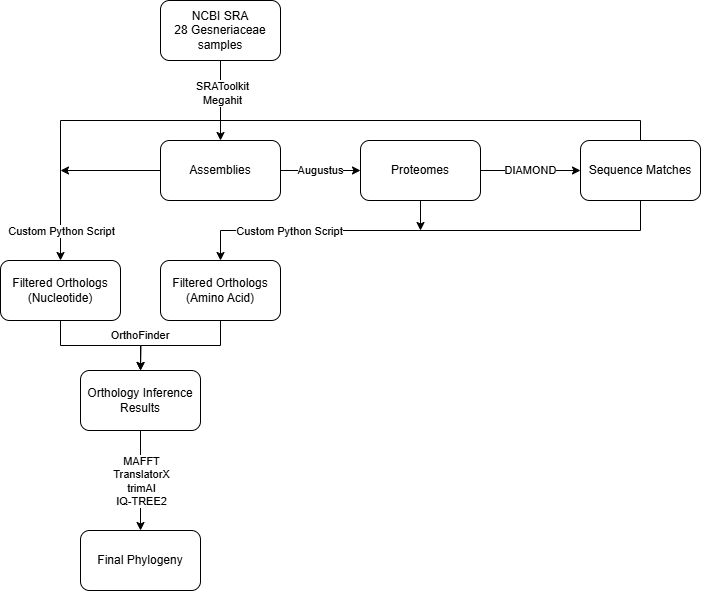

The diagram above was exported from draw.io. Its source (the exported page's mxGraphModel, read from the mxfile embedded in the PNG):
<mxGraphModel dx="1434" dy="772" grid="1" gridSize="10" guides="1" tooltips="1" connect="1" arrows="1" fold="1" page="1" pageScale="1" pageWidth="827" pageHeight="1169" math="0" shadow="0">
  <root>
    <mxCell id="WIyWlLk6GJQsqaUBKTNV-0" />
    <mxCell id="WIyWlLk6GJQsqaUBKTNV-1" parent="WIyWlLk6GJQsqaUBKTNV-0" />
    <mxCell id="qZQT-bTlie6p5k9A0XQC-3" value="Augustus" style="edgeStyle=orthogonalEdgeStyle;rounded=0;orthogonalLoop=1;jettySize=auto;html=1;exitX=1;exitY=0.5;exitDx=0;exitDy=0;entryX=0;entryY=0.5;entryDx=0;entryDy=0;" edge="1" parent="WIyWlLk6GJQsqaUBKTNV-1" source="qZQT-bTlie6p5k9A0XQC-0" target="qZQT-bTlie6p5k9A0XQC-1">
      <mxGeometry relative="1" as="geometry" />
    </mxCell>
    <mxCell id="qZQT-bTlie6p5k9A0XQC-20" style="edgeStyle=orthogonalEdgeStyle;rounded=0;orthogonalLoop=1;jettySize=auto;html=1;exitX=0;exitY=0.5;exitDx=0;exitDy=0;" edge="1" parent="WIyWlLk6GJQsqaUBKTNV-1" source="qZQT-bTlie6p5k9A0XQC-0">
      <mxGeometry relative="1" as="geometry">
        <mxPoint x="140" y="250" as="targetPoint" />
      </mxGeometry>
    </mxCell>
    <mxCell id="qZQT-bTlie6p5k9A0XQC-0" value="Assemblies" style="rounded=1;whiteSpace=wrap;html=1;" vertex="1" parent="WIyWlLk6GJQsqaUBKTNV-1">
      <mxGeometry x="240" y="220" width="120" height="60" as="geometry" />
    </mxCell>
    <mxCell id="qZQT-bTlie6p5k9A0XQC-4" value="DIAMOND" style="edgeStyle=orthogonalEdgeStyle;rounded=0;orthogonalLoop=1;jettySize=auto;html=1;exitX=1;exitY=0.5;exitDx=0;exitDy=0;entryX=0;entryY=0.5;entryDx=0;entryDy=0;" edge="1" parent="WIyWlLk6GJQsqaUBKTNV-1" source="qZQT-bTlie6p5k9A0XQC-1" target="qZQT-bTlie6p5k9A0XQC-2">
      <mxGeometry relative="1" as="geometry" />
    </mxCell>
    <mxCell id="qZQT-bTlie6p5k9A0XQC-12" style="edgeStyle=orthogonalEdgeStyle;rounded=0;orthogonalLoop=1;jettySize=auto;html=1;exitX=0.5;exitY=1;exitDx=0;exitDy=0;" edge="1" parent="WIyWlLk6GJQsqaUBKTNV-1" source="qZQT-bTlie6p5k9A0XQC-1">
      <mxGeometry relative="1" as="geometry">
        <mxPoint x="500" y="310" as="targetPoint" />
      </mxGeometry>
    </mxCell>
    <mxCell id="qZQT-bTlie6p5k9A0XQC-1" value="Proteomes" style="rounded=1;whiteSpace=wrap;html=1;" vertex="1" parent="WIyWlLk6GJQsqaUBKTNV-1">
      <mxGeometry x="440" y="220" width="120" height="60" as="geometry" />
    </mxCell>
    <mxCell id="qZQT-bTlie6p5k9A0XQC-11" style="edgeStyle=orthogonalEdgeStyle;rounded=0;orthogonalLoop=1;jettySize=auto;html=1;exitX=0.5;exitY=1;exitDx=0;exitDy=0;entryX=0.5;entryY=0;entryDx=0;entryDy=0;" edge="1" parent="WIyWlLk6GJQsqaUBKTNV-1" source="qZQT-bTlie6p5k9A0XQC-2" target="qZQT-bTlie6p5k9A0XQC-5">
      <mxGeometry relative="1" as="geometry" />
    </mxCell>
    <mxCell id="qZQT-bTlie6p5k9A0XQC-23" value="Custom Python Script" style="edgeLabel;html=1;align=center;verticalAlign=middle;resizable=0;points=[];" vertex="1" connectable="0" parent="qZQT-bTlie6p5k9A0XQC-11">
      <mxGeometry x="0.5917" relative="1" as="geometry">
        <mxPoint as="offset" />
      </mxGeometry>
    </mxCell>
    <mxCell id="qZQT-bTlie6p5k9A0XQC-19" style="edgeStyle=orthogonalEdgeStyle;rounded=0;orthogonalLoop=1;jettySize=auto;html=1;exitX=0.5;exitY=0;exitDx=0;exitDy=0;" edge="1" parent="WIyWlLk6GJQsqaUBKTNV-1" source="qZQT-bTlie6p5k9A0XQC-2" target="qZQT-bTlie6p5k9A0XQC-17">
      <mxGeometry relative="1" as="geometry" />
    </mxCell>
    <mxCell id="qZQT-bTlie6p5k9A0XQC-21" value="Custom Python Script" style="edgeLabel;html=1;align=center;verticalAlign=middle;resizable=0;points=[];" vertex="1" connectable="0" parent="qZQT-bTlie6p5k9A0XQC-19">
      <mxGeometry x="0.8919" relative="1" as="geometry">
        <mxPoint y="10" as="offset" />
      </mxGeometry>
    </mxCell>
    <mxCell id="qZQT-bTlie6p5k9A0XQC-2" value="Sequence Matches" style="rounded=1;whiteSpace=wrap;html=1;" vertex="1" parent="WIyWlLk6GJQsqaUBKTNV-1">
      <mxGeometry x="660" y="220" width="120" height="60" as="geometry" />
    </mxCell>
    <mxCell id="qZQT-bTlie6p5k9A0XQC-28" style="edgeStyle=orthogonalEdgeStyle;rounded=0;orthogonalLoop=1;jettySize=auto;html=1;exitX=0.5;exitY=1;exitDx=0;exitDy=0;" edge="1" parent="WIyWlLk6GJQsqaUBKTNV-1" source="qZQT-bTlie6p5k9A0XQC-5">
      <mxGeometry relative="1" as="geometry">
        <mxPoint x="220" y="450" as="targetPoint" />
      </mxGeometry>
    </mxCell>
    <mxCell id="qZQT-bTlie6p5k9A0XQC-5" value="Filtered Orthologs (Amino Acid)" style="rounded=1;whiteSpace=wrap;html=1;" vertex="1" parent="WIyWlLk6GJQsqaUBKTNV-1">
      <mxGeometry x="240" y="340" width="120" height="60" as="geometry" />
    </mxCell>
    <mxCell id="qZQT-bTlie6p5k9A0XQC-27" style="edgeStyle=orthogonalEdgeStyle;rounded=0;orthogonalLoop=1;jettySize=auto;html=1;exitX=0.5;exitY=1;exitDx=0;exitDy=0;entryX=0.5;entryY=0;entryDx=0;entryDy=0;" edge="1" parent="WIyWlLk6GJQsqaUBKTNV-1" source="qZQT-bTlie6p5k9A0XQC-17" target="qZQT-bTlie6p5k9A0XQC-26">
      <mxGeometry relative="1" as="geometry" />
    </mxCell>
    <mxCell id="qZQT-bTlie6p5k9A0XQC-17" value="Filtered Orthologs (Nucleotide)" style="rounded=1;whiteSpace=wrap;html=1;" vertex="1" parent="WIyWlLk6GJQsqaUBKTNV-1">
      <mxGeometry x="80" y="340" width="120" height="60" as="geometry" />
    </mxCell>
    <mxCell id="qZQT-bTlie6p5k9A0XQC-25" style="edgeStyle=orthogonalEdgeStyle;rounded=0;orthogonalLoop=1;jettySize=auto;html=1;exitX=0.5;exitY=1;exitDx=0;exitDy=0;entryX=0.5;entryY=0;entryDx=0;entryDy=0;" edge="1" parent="WIyWlLk6GJQsqaUBKTNV-1" source="qZQT-bTlie6p5k9A0XQC-24" target="qZQT-bTlie6p5k9A0XQC-0">
      <mxGeometry relative="1" as="geometry" />
    </mxCell>
    <mxCell id="qZQT-bTlie6p5k9A0XQC-33" value="Text" style="edgeLabel;html=1;align=center;verticalAlign=middle;resizable=0;points=[];" vertex="1" connectable="0" parent="qZQT-bTlie6p5k9A0XQC-25">
      <mxGeometry x="-0.175" y="-1" relative="1" as="geometry">
        <mxPoint as="offset" />
      </mxGeometry>
    </mxCell>
    <mxCell id="qZQT-bTlie6p5k9A0XQC-35" value="SRAToolkit&lt;div&gt;Megahit&lt;/div&gt;" style="edgeLabel;html=1;align=center;verticalAlign=middle;resizable=0;points=[];" vertex="1" connectable="0" parent="qZQT-bTlie6p5k9A0XQC-25">
      <mxGeometry x="-0.2" y="1" relative="1" as="geometry">
        <mxPoint as="offset" />
      </mxGeometry>
    </mxCell>
    <mxCell id="qZQT-bTlie6p5k9A0XQC-24" value="NCBI SRA&lt;div&gt;28 Gesneriaceae samples&lt;/div&gt;" style="rounded=1;whiteSpace=wrap;html=1;" vertex="1" parent="WIyWlLk6GJQsqaUBKTNV-1">
      <mxGeometry x="240" y="80" width="120" height="60" as="geometry" />
    </mxCell>
    <mxCell id="qZQT-bTlie6p5k9A0XQC-31" style="edgeStyle=orthogonalEdgeStyle;rounded=0;orthogonalLoop=1;jettySize=auto;html=1;exitX=0.5;exitY=1;exitDx=0;exitDy=0;entryX=0.5;entryY=0;entryDx=0;entryDy=0;" edge="1" parent="WIyWlLk6GJQsqaUBKTNV-1" source="qZQT-bTlie6p5k9A0XQC-26" target="qZQT-bTlie6p5k9A0XQC-30">
      <mxGeometry relative="1" as="geometry" />
    </mxCell>
    <mxCell id="qZQT-bTlie6p5k9A0XQC-32" value="MAFFT&lt;div&gt;TranslatorX&lt;/div&gt;&lt;div&gt;trimAI&lt;/div&gt;&lt;div&gt;IQ-TREE2&lt;/div&gt;" style="edgeLabel;html=1;align=center;verticalAlign=middle;resizable=0;points=[];" vertex="1" connectable="0" parent="qZQT-bTlie6p5k9A0XQC-31">
      <mxGeometry x="-0.22" y="1" relative="1" as="geometry">
        <mxPoint x="-1" y="11" as="offset" />
      </mxGeometry>
    </mxCell>
    <mxCell id="qZQT-bTlie6p5k9A0XQC-26" value="Orthology Inference Results" style="rounded=1;whiteSpace=wrap;html=1;" vertex="1" parent="WIyWlLk6GJQsqaUBKTNV-1">
      <mxGeometry x="160" y="450" width="120" height="60" as="geometry" />
    </mxCell>
    <mxCell id="qZQT-bTlie6p5k9A0XQC-29" value="&lt;font style=&quot;font-size: 11px;&quot;&gt;OrthoFinder&lt;/font&gt;" style="text;html=1;align=center;verticalAlign=middle;whiteSpace=wrap;rounded=0;" vertex="1" parent="WIyWlLk6GJQsqaUBKTNV-1">
      <mxGeometry x="190" y="400" width="60" height="30" as="geometry" />
    </mxCell>
    <mxCell id="qZQT-bTlie6p5k9A0XQC-30" value="Final Phylogeny" style="rounded=1;whiteSpace=wrap;html=1;" vertex="1" parent="WIyWlLk6GJQsqaUBKTNV-1">
      <mxGeometry x="160" y="610" width="120" height="60" as="geometry" />
    </mxCell>
  </root>
</mxGraphModel>